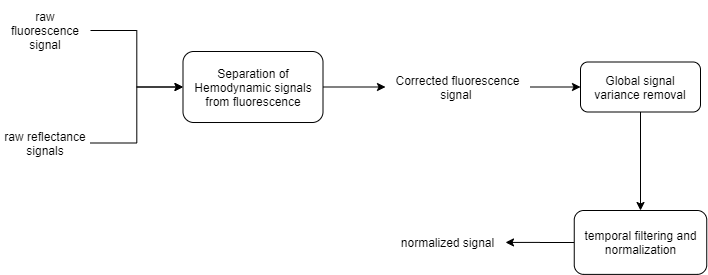

The diagram above was exported from draw.io. Its source (the exported page's mxGraphModel, read from the mxfile embedded in the PNG):
<mxGraphModel dx="1024" dy="592" grid="1" gridSize="10" guides="1" tooltips="1" connect="1" arrows="1" fold="1" page="1" pageScale="1" pageWidth="850" pageHeight="1100" math="0" shadow="0">
  <root>
    <mxCell id="0" />
    <mxCell id="1" parent="0" />
    <mxCell id="2" style="edgeStyle=orthogonalEdgeStyle;rounded=0;orthogonalLoop=1;jettySize=auto;html=1;entryX=0;entryY=0.5;entryDx=0;entryDy=0;" edge="1" source="3" target="5" parent="1">
      <mxGeometry relative="1" as="geometry" />
    </mxCell>
    <mxCell id="3" value="raw fluorescence signal" style="text;html=1;strokeColor=none;fillColor=none;align=center;verticalAlign=middle;whiteSpace=wrap;rounded=0;" vertex="1" parent="1">
      <mxGeometry x="40" y="30" width="90" height="60" as="geometry" />
    </mxCell>
    <mxCell id="4" style="edgeStyle=orthogonalEdgeStyle;rounded=0;orthogonalLoop=1;jettySize=auto;html=1;entryX=0;entryY=0.5;entryDx=0;entryDy=0;" edge="1" source="5" target="7" parent="1">
      <mxGeometry relative="1" as="geometry" />
    </mxCell>
    <mxCell id="5" value="Separation of Hemodynamic signals from fluorescence" style="rounded=1;whiteSpace=wrap;html=1;" vertex="1" parent="1">
      <mxGeometry x="222.5" y="81" width="140" height="71" as="geometry" />
    </mxCell>
    <mxCell id="6" style="edgeStyle=orthogonalEdgeStyle;rounded=0;orthogonalLoop=1;jettySize=auto;html=1;exitX=1;exitY=0.5;exitDx=0;exitDy=0;entryX=0;entryY=0.5;entryDx=0;entryDy=0;" edge="1" source="7" target="12" parent="1">
      <mxGeometry relative="1" as="geometry" />
    </mxCell>
    <mxCell id="7" value="Corrected fluorescence signal&amp;nbsp;" style="text;html=1;strokeColor=none;fillColor=none;align=center;verticalAlign=middle;whiteSpace=wrap;rounded=0;" vertex="1" parent="1">
      <mxGeometry x="425" y="86.5" width="145" height="60" as="geometry" />
    </mxCell>
    <mxCell id="8" value="normalized signal" style="text;html=1;strokeColor=none;fillColor=none;align=center;verticalAlign=middle;whiteSpace=wrap;rounded=0;" vertex="1" parent="1">
      <mxGeometry x="430" y="241.94" width="115" height="60" as="geometry" />
    </mxCell>
    <mxCell id="9" style="edgeStyle=orthogonalEdgeStyle;rounded=0;orthogonalLoop=1;jettySize=auto;html=1;entryX=0;entryY=0.5;entryDx=0;entryDy=0;" edge="1" source="10" target="5" parent="1">
      <mxGeometry relative="1" as="geometry" />
    </mxCell>
    <mxCell id="10" value="raw reflectance signals" style="text;html=1;strokeColor=none;fillColor=none;align=center;verticalAlign=middle;whiteSpace=wrap;rounded=0;" vertex="1" parent="1">
      <mxGeometry x="40" y="142.5" width="90" height="60" as="geometry" />
    </mxCell>
    <mxCell id="11" style="edgeStyle=orthogonalEdgeStyle;rounded=0;orthogonalLoop=1;jettySize=auto;html=1;entryX=0.5;entryY=0;entryDx=0;entryDy=0;" edge="1" source="12" target="14" parent="1">
      <mxGeometry relative="1" as="geometry" />
    </mxCell>
    <mxCell id="12" value="Global signal variance removal" style="rounded=1;whiteSpace=wrap;html=1;" vertex="1" parent="1">
      <mxGeometry x="620" y="91.5" width="120" height="50" as="geometry" />
    </mxCell>
    <mxCell id="13" style="edgeStyle=orthogonalEdgeStyle;rounded=0;orthogonalLoop=1;jettySize=auto;html=1;entryX=1;entryY=0.5;entryDx=0;entryDy=0;" edge="1" source="14" target="8" parent="1">
      <mxGeometry relative="1" as="geometry" />
    </mxCell>
    <mxCell id="14" value="temporal filtering and normalization" style="rounded=1;whiteSpace=wrap;html=1;" vertex="1" parent="1">
      <mxGeometry x="613.75" y="239.995" width="132.5" height="63.89" as="geometry" />
    </mxCell>
  </root>
</mxGraphModel>